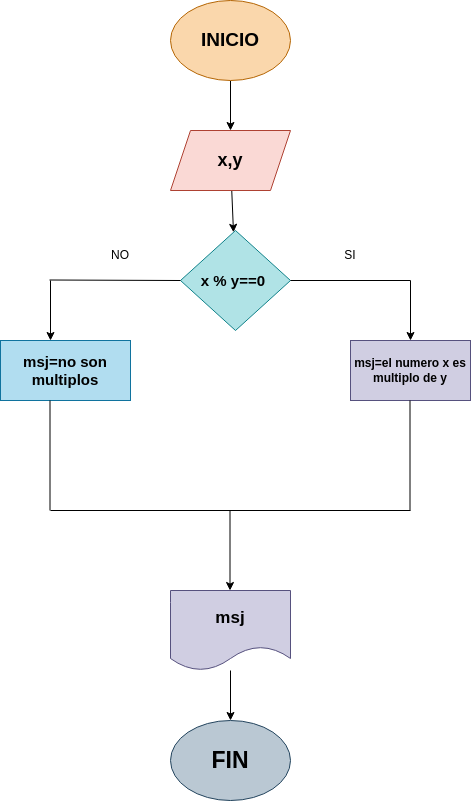

The diagram above was exported from draw.io. Its source (the exported page's mxGraphModel, read from the mxfile embedded in the PNG):
<mxGraphModel dx="810" dy="539" grid="1" gridSize="10" guides="1" tooltips="1" connect="1" arrows="1" fold="1" page="1" pageScale="1" pageWidth="827" pageHeight="1169" math="0" shadow="0">
  <root>
    <mxCell id="0" />
    <mxCell id="1" parent="0" />
    <mxCell id="2" value="" style="edgeStyle=none;html=1;" edge="1" parent="1" source="3" target="5">
      <mxGeometry relative="1" as="geometry" />
    </mxCell>
    <mxCell id="3" value="&lt;b&gt;&lt;font color=&quot;#000000&quot; style=&quot;font-size: 19px;&quot;&gt;INICIO&lt;/font&gt;&lt;/b&gt;" style="ellipse;whiteSpace=wrap;html=1;fillColor=#fad7ac;strokeColor=#b46504;" vertex="1" parent="1">
      <mxGeometry x="240" y="70" width="120" height="80" as="geometry" />
    </mxCell>
    <mxCell id="4" value="" style="edgeStyle=none;html=1;" edge="1" parent="1" source="5" target="6">
      <mxGeometry relative="1" as="geometry" />
    </mxCell>
    <mxCell id="5" value="&lt;font color=&quot;#000000&quot; size=&quot;1&quot; style=&quot;&quot;&gt;&lt;b style=&quot;font-size: 18px;&quot;&gt;x,y&lt;/b&gt;&lt;/font&gt;" style="shape=parallelogram;perimeter=parallelogramPerimeter;whiteSpace=wrap;html=1;fixedSize=1;fillColor=#fad9d5;strokeColor=#ae4132;" vertex="1" parent="1">
      <mxGeometry x="240" y="200" width="120" height="60" as="geometry" />
    </mxCell>
    <mxCell id="6" value="&lt;b&gt;&lt;font color=&quot;#000000&quot; style=&quot;font-size: 15px;&quot;&gt;x % y==0&amp;nbsp;&lt;/font&gt;&lt;/b&gt;" style="rhombus;whiteSpace=wrap;html=1;fillColor=#b0e3e6;strokeColor=#0e8088;" vertex="1" parent="1">
      <mxGeometry x="250" y="300" width="110" height="100" as="geometry" />
    </mxCell>
    <mxCell id="7" value="" style="endArrow=none;html=1;exitX=1;exitY=0.5;exitDx=0;exitDy=0;" edge="1" parent="1" source="6">
      <mxGeometry width="50" height="50" relative="1" as="geometry">
        <mxPoint x="340" y="349.5" as="sourcePoint" />
        <mxPoint x="480" y="350" as="targetPoint" />
      </mxGeometry>
    </mxCell>
    <mxCell id="8" value="" style="endArrow=classic;html=1;" edge="1" parent="1">
      <mxGeometry width="50" height="50" relative="1" as="geometry">
        <mxPoint x="480" y="350" as="sourcePoint" />
        <mxPoint x="480" y="410" as="targetPoint" />
      </mxGeometry>
    </mxCell>
    <mxCell id="9" value="&lt;b&gt;&lt;font color=&quot;#000000&quot;&gt;msj=el numero x es multiplo de y&lt;/font&gt;&lt;/b&gt;" style="rounded=0;whiteSpace=wrap;html=1;fillColor=#d0cee2;strokeColor=#56517e;" vertex="1" parent="1">
      <mxGeometry x="420" y="410" width="120" height="60" as="geometry" />
    </mxCell>
    <mxCell id="10" value="" style="endArrow=none;html=1;entryX=0;entryY=0.5;entryDx=0;entryDy=0;" edge="1" parent="1" target="6">
      <mxGeometry width="50" height="50" relative="1" as="geometry">
        <mxPoint x="119" y="349.5" as="sourcePoint" />
        <mxPoint x="259" y="350" as="targetPoint" />
      </mxGeometry>
    </mxCell>
    <mxCell id="11" value="" style="endArrow=classic;html=1;" edge="1" parent="1">
      <mxGeometry width="50" height="50" relative="1" as="geometry">
        <mxPoint x="120" y="350" as="sourcePoint" />
        <mxPoint x="120" y="410" as="targetPoint" />
      </mxGeometry>
    </mxCell>
    <mxCell id="12" value="&lt;b&gt;&lt;font color=&quot;#000000&quot; style=&quot;font-size: 15px;&quot;&gt;msj=no son multiplos&lt;/font&gt;&lt;/b&gt;" style="rounded=0;whiteSpace=wrap;html=1;fillColor=#b1ddf0;strokeColor=#10739e;" vertex="1" parent="1">
      <mxGeometry x="70" y="410" width="130" height="60" as="geometry" />
    </mxCell>
    <mxCell id="13" value="" style="endArrow=none;html=1;" edge="1" parent="1">
      <mxGeometry width="50" height="50" relative="1" as="geometry">
        <mxPoint x="119.5" y="580" as="sourcePoint" />
        <mxPoint x="119.5" y="470" as="targetPoint" />
      </mxGeometry>
    </mxCell>
    <mxCell id="14" value="" style="endArrow=none;html=1;" edge="1" parent="1">
      <mxGeometry width="50" height="50" relative="1" as="geometry">
        <mxPoint x="479.5" y="580" as="sourcePoint" />
        <mxPoint x="479.5" y="470" as="targetPoint" />
      </mxGeometry>
    </mxCell>
    <mxCell id="15" value="" style="endArrow=none;html=1;" edge="1" parent="1">
      <mxGeometry width="50" height="50" relative="1" as="geometry">
        <mxPoint x="120" y="580" as="sourcePoint" />
        <mxPoint x="480" y="580" as="targetPoint" />
      </mxGeometry>
    </mxCell>
    <mxCell id="16" value="" style="endArrow=classic;html=1;" edge="1" parent="1">
      <mxGeometry width="50" height="50" relative="1" as="geometry">
        <mxPoint x="299.5" y="580" as="sourcePoint" />
        <mxPoint x="299.5" y="660" as="targetPoint" />
      </mxGeometry>
    </mxCell>
    <mxCell id="17" value="" style="edgeStyle=none;html=1;" edge="1" parent="1" source="18" target="19">
      <mxGeometry relative="1" as="geometry" />
    </mxCell>
    <mxCell id="18" value="&lt;font color=&quot;#000000&quot; style=&quot;font-size: 17px;&quot;&gt;&lt;b&gt;msj&lt;/b&gt;&lt;/font&gt;" style="shape=document;whiteSpace=wrap;html=1;boundedLbl=1;fillColor=#d0cee2;strokeColor=#56517e;" vertex="1" parent="1">
      <mxGeometry x="240" y="660" width="120" height="80" as="geometry" />
    </mxCell>
    <mxCell id="19" value="&lt;b&gt;&lt;font style=&quot;font-size: 23px;&quot; color=&quot;#000000&quot;&gt;FIN&lt;/font&gt;&lt;/b&gt;" style="ellipse;whiteSpace=wrap;html=1;fillColor=#bac8d3;strokeColor=#23445d;" vertex="1" parent="1">
      <mxGeometry x="240" y="790" width="120" height="80" as="geometry" />
    </mxCell>
    <mxCell id="20" value="NO" style="text;html=1;strokeColor=none;fillColor=none;align=center;verticalAlign=middle;whiteSpace=wrap;rounded=0;" vertex="1" parent="1">
      <mxGeometry x="160" y="310" width="60" height="30" as="geometry" />
    </mxCell>
    <mxCell id="21" value="SI" style="text;html=1;strokeColor=none;fillColor=none;align=center;verticalAlign=middle;whiteSpace=wrap;rounded=0;" vertex="1" parent="1">
      <mxGeometry x="390" y="310" width="60" height="30" as="geometry" />
    </mxCell>
  </root>
</mxGraphModel>